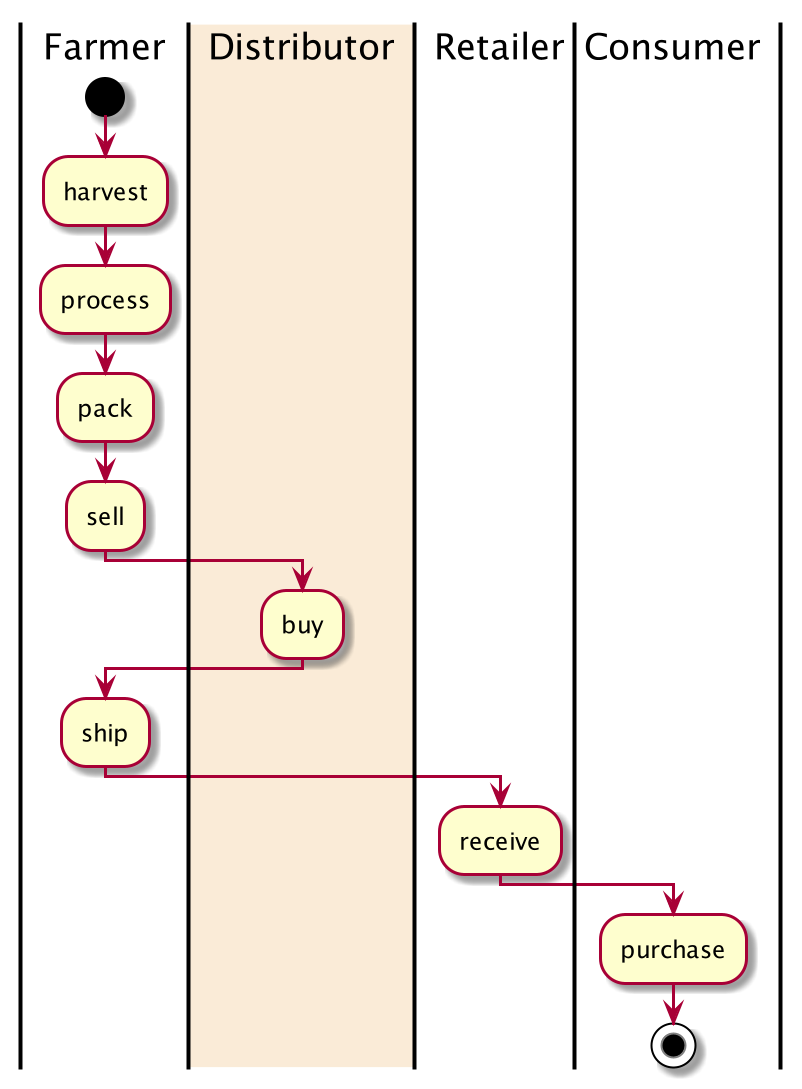

The diagram above was rendered by PlantUML. Its source (embedded in the PNG):
@startuml
|Farmer|
start
:harvest;
:process;
:pack;
:sell;
|#AntiqueWhite|Distributor|
:buy;
|Farmer|
:ship;
|Retailer|
:receive;
|Consumer|
:purchase;
stop
@enduml